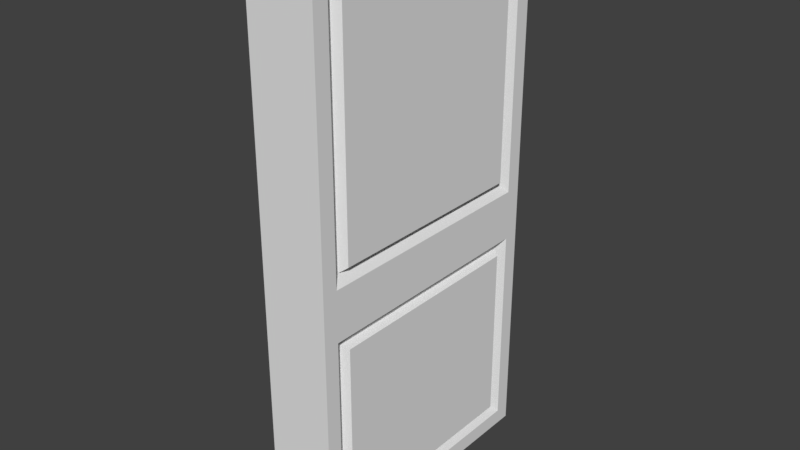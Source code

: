 # Source: SM_Door_1x2x0.25_A.blend  (saved by Blender 2.78.0; exported with 4.5.12 LTS)
import bpy
from mathutils import Matrix  # noqa: F401  (used for matrix-valued properties, if any)

bpy.ops.wm.read_factory_settings(use_empty=True)
scene = bpy.context.scene
scene.name = 'Scene'

# ---- collections
col_collection_1 = bpy.data.collections.new('Collection 1'); scene.collection.children.link(col_collection_1)

# ---- world
world_world = bpy.data.worlds.new('World'); scene.world = world_world
world_world.color = (0.05088, 0.05088, 0.05088)
world_world.use_sun_shadow = False
world_world.sun_shadow_jitter_overblur = 0.0
world_world.cycles.sampling_method = 'MANUAL'

# ---- meshes
me_vert = bpy.data.meshes.new('Vert')
me_vert.from_pydata([(0.01855, 0.09203, 0.09203), (0.01855, 0.908, 0.09203), (0.01855, 0.908, 1.908), (0.01855, 0.09203, 1.908), (0.2236, 0.09203, 0.09203), (0.2236, 0.908, 0.09203), (0.2236, 0.908, 1.908), (0.2236, 0.09203, 1.908), (0.0, 0.0, 0.0), (0.0, 1.0, 0.0), (0.0, 1.0, 2.0), (0.0, 0.0, 2.0), (0.25, 0.0, 0.0), (0.25, 1.0, 0.0), (0.25, 1.0, 2.0), (0.25, 0.0, 2.0), (0.0, 1.0, 0.8007), (0.0, 1.0, 1.023), (0.0, 0.0, 0.8007), (0.0, 0.0, 1.023), (0.25, 1.0, 0.8007), (0.25, 1.0, 1.023), (0.25, 0.0, 0.8007), (0.25, 0.0, 1.023), (0.01855, 0.908, 0.7777), (0.01855, 0.908, 1.031), (0.01855, 0.09203, 0.7777), (0.01855, 0.09203, 1.031), (0.2236, 0.908, 0.7777), (0.2236, 0.908, 1.031), (0.2236, 0.09203, 0.7777), (0.2236, 0.09203, 1.031), (0.0, 0.05756, 0.05756), (0.0, 0.9424, 0.05756), (0.0, 0.9424, 0.9966), (0.0, 0.9424, 1.942), (0.0, 0.05756, 1.942), (0.0, 0.05756, 0.9966), (0.25, 0.05756, 0.05756), (0.25, 0.9424, 0.05756), (0.25, 0.9424, 0.9966), (0.25, 0.9424, 1.942), (0.25, 0.05756, 1.942), (0.25, 0.05756, 0.9966), (0.0, 0.9424, 0.8121), (0.0, 0.05756, 0.8121), (0.25, 0.9424, 0.8121), (0.25, 0.05756, 0.8121), (0.0, 0.1135, 0.1101), (0.0, 0.8865, 0.1101), (0.0, 0.885, 1.056), (0.0, 0.885, 1.883), (0.0, 0.115, 1.883), (0.0, 0.115, 1.056), (0.0, 0.8865, 0.7596), (0.0, 0.1135, 0.7596), (0.25, 0.1092, 0.1064), (0.25, 0.8908, 0.1064), (0.25, 0.8889, 1.051), (0.25, 0.8889, 1.888), (0.25, 0.1111, 1.888), (0.25, 0.1111, 1.051), (0.25, 0.8908, 0.7633), (0.25, 0.1092, 0.7633)], [], [(0, 26, 55, 48), (7, 31, 61, 60), (18, 8, 12, 22), (17, 10, 14, 21), (10, 11, 15, 14), (8, 9, 13, 12), (32, 33, 9, 8), (34, 35, 10, 17), (35, 36, 11, 10), (45, 32, 8, 18), (39, 38, 12, 13), (46, 39, 13, 20), (42, 41, 14, 15), (43, 42, 15, 23), (38, 47, 22, 12), (47, 43, 23, 22), (41, 40, 21, 14), (40, 46, 20, 21), (36, 37, 19, 11), (37, 45, 18, 19), (33, 44, 16, 9), (44, 34, 17, 16), (9, 16, 20, 13), (16, 17, 21, 20), (11, 19, 23, 15), (19, 18, 22, 23), (30, 4, 56, 63), (46, 40, 43, 47), (1, 0, 48, 49), (44, 45, 37, 34), (0, 1, 33, 32), (25, 2, 35, 34), (2, 3, 36, 35), (3, 27, 37, 36), (5, 4, 38, 39), (6, 29, 40, 41), (7, 6, 41, 42), (31, 7, 42, 43), (1, 24, 44, 33), (26, 0, 32, 45), (28, 5, 39, 46), (4, 30, 47, 38), (30, 28, 46, 47), (29, 31, 43, 40), (24, 26, 45, 44), (27, 25, 34, 37), (50, 53, 52, 51), (49, 48, 55, 54), (26, 24, 54, 55), (27, 3, 52, 53), (2, 25, 50, 51), (24, 1, 49, 54), (25, 27, 53, 50), (3, 2, 51, 52), (58, 59, 60, 61), (57, 62, 63, 56), (29, 6, 59, 58), (28, 30, 63, 62), (5, 28, 62, 57), (6, 7, 60, 59), (4, 5, 57, 56), (31, 29, 58, 61)])
me_vert.use_remesh_preserve_volume = False
me_vert.use_remesh_preserve_attributes = False
me_vert.use_mirror_vertex_groups = False
me_vert.update()

# ---- objects
ob_sm_door_1x2x_25 = bpy.data.objects.new('SM_Door_1x2x.25', me_vert)

# ---- transforms, parenting, visibility, modifiers, constraints
ob_sm_door_1x2x_25.location = (0.0, 0.0, 0.0)
ob_sm_door_1x2x_25.lineart.crease_threshold = 0.0

# ---- collection membership
col_collection_1.objects.link(ob_sm_door_1x2x_25)

# ---- scene / render settings (as saved in the file)
scene.frame_start = 1; scene.frame_end = 250; scene.frame_set(1)
scene.render.engine = 'BLENDER_EEVEE_NEXT'
scene.render.resolution_percentage = 50
scene.render.dither_intensity = 0.0
scene.cycles.use_denoising = False
scene.cycles.samples = 128
scene.cycles.sampling_pattern = 'TABULATED_SOBOL'
scene.cycles.light_sampling_threshold = 0.0
scene.cycles.use_adaptive_sampling = False
scene.cycles.use_light_tree = False
scene.cycles.blur_glossy = 0.0
scene.cycles.sample_clamp_indirect = 0.0
scene.view_settings.view_transform = 'Standard'
bpy.context.view_layer.update()

# ---- added for rendering (the .blend has no active camera and no usable light): camera, sun
cam_auto = bpy.data.cameras.new('AutoCamera')
cam_auto.lens = 50.0
cam_auto.sensor_width = 36.0
cam_auto.clip_end = 1000.0
ob_auto_camera = bpy.data.objects.new('AutoCamera', cam_auto)
scene.collection.objects.link(ob_auto_camera)
ob_auto_camera.location = (2.20676, -1.99811, 2.6654)
ob_auto_camera.rotation_euler = (1.09748, -7.21219e-08, 0.694738)
scene.camera = ob_auto_camera
light_auto_sun = bpy.data.lights.new('AutoSun', 'SUN')
light_auto_sun.energy = 3.0
light_auto_sun.angle = 0.0523599
ob_auto_sun = bpy.data.objects.new('AutoSun', light_auto_sun)
scene.collection.objects.link(ob_auto_sun)
ob_auto_sun.rotation_euler = (0.872665, 0.174533, 0.523599)
bpy.context.view_layer.update()
